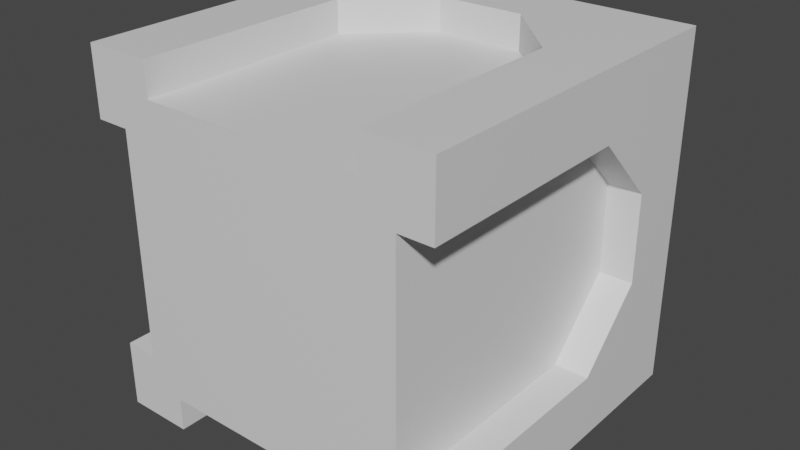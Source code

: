 # Source: Bridge.blend  (saved by Blender 2.92.15; exported with 4.5.12 LTS)
import bpy
from mathutils import Matrix  # noqa: F401  (used for matrix-valued properties, if any)

bpy.ops.wm.read_factory_settings(use_empty=True)
scene = bpy.context.scene
scene.name = 'Scene'

# ---- materials (node trees are filled in below, after node groups)
mat_material = bpy.data.materials.new('Material')
mat_material.alpha_threshold = 0.0
mat_material.use_transparent_shadow = False
mat_material.line_color = (0.0, 0.0, 0.0, 1.0)
mat_decorative = bpy.data.materials.new('Decorative')
mat_decorative.use_transparent_shadow = False
mat_decorative.diffuse_color = (0.3326, 0.8, 0.3177, 1.0)

# ---- material node trees
mat_material.use_nodes = True; mat_material.node_tree.nodes.clear()
_N = mat_material.node_tree.nodes; _L = mat_material.node_tree.links
n0 = _N.new('ShaderNodeOutputMaterial'); n0.name = 'Material Output'; n0.location = (300, 300)
n1 = _N.new('ShaderNodeBsdfPrincipled'); n1.name = 'Principled BSDF'; n1.location = (10, 300)
n1.distribution = 'GGX'
n1.subsurface_method = 'BURLEY'
n1.inputs[2].default_value = 0.4
n1.inputs[3].default_value = 1.45
n1.inputs[27].default_value = (0.0, 0.0, 0.0, 1.0)
n1.inputs[28].default_value = 1.0
_L.new(n1.outputs[0], n0.inputs[0])
n0.is_active_output = True

# ---- world
world_world = bpy.data.worlds.new('World'); scene.world = world_world
world_world.use_nodes = True; world_world.node_tree.nodes.clear()
_N = world_world.node_tree.nodes; _L = world_world.node_tree.links
n0 = _N.new('ShaderNodeOutputWorld'); n0.name = 'World Output'; n0.location = (300, 300)
n1 = _N.new('ShaderNodeBackground'); n1.name = 'Background'; n1.location = (10, 300)
n1.inputs[0].default_value = (0.05088, 0.05088, 0.05088, 1.0)
_L.new(n1.outputs[0], n0.inputs[0])
n0.is_active_output = True
world_world.color = (0.05088, 0.05088, 0.05088)
world_world.use_sun_shadow = False
world_world.sun_shadow_jitter_overblur = 0.0

# ---- meshes
me_cube = bpy.data.meshes.new('Cube')
me_cube.from_pydata([(-0.5, -0.5, -0.5), (-0.4, 0.5, 0.4), (-0.4, 0.5, -0.4), (0.5, 0.125, 0.3125), (0.5, 0.125, -0.3125), (0.5, 0.3125, -0.125), (-0.125, 0.3125, -0.5), (-0.3125, 0.125, -0.5), (0.3125, 0.125, -0.5), (0.125, 0.3125, -0.5), (0.3125, -0.5, -0.5), (-0.3125, -0.5, -0.5), (0.4, 0.5, -0.4), (0.5, -0.5, -0.5), (-0.5, -0.5, 0.3125), (-0.5, -0.5, -0.3125), (-0.5, 0.3125, -0.125), (-0.5, 0.125, -0.3125), (-0.5, 0.125, 0.3125), (-0.5, 0.3125, 0.125), (-0.125, 0.3125, 0.5), (-0.3125, -0.5, 0.5), (0.3125, -0.5, 0.5), (0.4, 0.5, 0.4), (-0.5, -0.5, 0.5), (0.5, -0.5, 0.5), (0.125, 0.3125, 0.5), (0.3125, 0.125, 0.5), (-0.3125, 0.125, 0.5), (0.5, -0.5, -0.3125), (0.5, -0.5, 0.3125), (0.5, 0.3125, 0.125), (-0.5, 0.5, -0.5), (0.5, 0.5, -0.5), (0.5, 0.5, 0.5), (-0.5, 0.5, 0.5), (0.2, 0.5, -0.4), (0.4, 0.5, 0.2), (-0.4, 0.5, -0.2), (0.2, 0.5, 0.4), (-0.2, 0.5, -0.4), (0.4, 0.5, -0.2), (-0.4, 0.5, 0.2), (-0.2, 0.5, 0.4), (-0.2, 0.5, -0.2), (0.2, 0.5, -0.2), (0.2, 0.5, 0.2), (-0.2, 0.5, 0.2), (-0.1, 0.5, -0.4), (0.4, 0.5, -0.1), (-0.4, 0.5, 0.1), (-0.1, 0.5, 0.4), (0.1, 0.5, -0.4), (0.4, 0.5, 0.1), (-0.4, 0.5, -0.1), (0.1, 0.5, 0.4), (-0.2, 0.5, -0.1), (-0.1, 0.5, -0.2), (0.2, 0.5, -0.1), (0.1, 0.5, -0.2), (0.2, 0.5, 0.1), (0.1, 0.5, 0.2), (-0.2, 0.5, 0.1), (-0.1, 0.5, 0.2), (-0.1, 0.5, 0.1), (0.1, 0.5, 0.1), (-0.1, 0.5, -0.1), (0.1, 0.5, -0.1), (-0.1, 0.49, 0.4), (0.1, 0.49, 0.4), (-0.1, 0.49, 0.2), (0.1, 0.49, 0.2), (0.4, 0.49, 0.2), (0.2, 0.49, 0.2), (0.4, 0.49, 0.4), (0.2, 0.49, 0.4), (-0.2, 0.49, 0.2), (-0.2, 0.49, 0.4), (-0.4, 0.49, 0.4), (-0.4, 0.49, 0.2), (-0.4, 0.49, 0.1), (-0.4, 0.49, -0.1), (-0.2, 0.49, -0.1), (-0.2, 0.49, 0.1), (-0.4, 0.49, -0.2), (-0.2, 0.49, -0.2), (-0.2, 0.49, -0.4), (-0.4, 0.49, -0.4), (-0.1, 0.49, -0.4), (0.1, 0.49, -0.4), (0.1, 0.49, -0.2), (-0.1, 0.49, -0.2), (0.4, 0.49, -0.4), (0.2, 0.49, -0.4), (0.2, 0.49, -0.2), (0.4, 0.49, -0.2), (0.2, 0.49, -0.1), (0.4, 0.49, -0.1), (0.4, 0.49, 0.1), (0.2, 0.49, 0.1), (0.1, 0.49, 0.1), (0.1, 0.49, -0.1), (-0.1, 0.49, -0.1), (-0.1, 0.49, 0.1), (0.4062, 0.125, 0.3125), (0.4062, 0.125, -0.3125), (0.4062, 0.3125, -0.125), (0.4062, -0.5, -0.3125), (0.4062, -0.5, 0.3125), (0.4062, 0.3125, 0.125), (-0.125, 0.3125, -0.4063), (-0.3125, 0.125, -0.4062), (0.3125, 0.125, -0.4062), (0.125, 0.3125, -0.4062), (0.3125, -0.5, -0.4062), (-0.3125, -0.5, -0.4062), (-0.4062, -0.5, 0.3125), (-0.4062, -0.5, -0.3125), (-0.4062, 0.3125, -0.125), (-0.4062, 0.125, -0.3125), (-0.4062, 0.125, 0.3125), (-0.4062, 0.3125, 0.125), (-0.125, 0.3125, 0.4062), (-0.3125, -0.5, 0.4062), (0.3125, -0.5, 0.4063), (0.125, 0.3125, 0.4062), (0.3125, 0.125, 0.4062), (-0.3125, 0.125, 0.4062)], [], [(6, 7, 32), (18, 35, 19), (28, 20, 35), (4, 33, 5), (3, 31, 34), (32, 0, 15, 17), (4, 29, 13, 33), (25, 30, 3, 34), (35, 24, 21, 28), (27, 34, 26), (25, 34, 27, 22), (35, 32, 16, 19), (9, 6, 32, 33), (16, 32, 17), (35, 20, 26, 34), (34, 31, 5, 33), (9, 33, 8), (24, 35, 18, 14), (33, 13, 10, 8), (7, 11, 0, 32), (64, 62, 47, 63), (60, 99, 96, 58), (44, 40, 86, 85), (60, 65, 61, 46), (57, 44, 56, 66), (45, 59, 67, 58), (53, 98, 99, 60), (23, 37, 72, 74), (38, 44, 85, 84), (49, 97, 98, 53), (37, 46, 73, 72), (62, 83, 80, 50), (58, 96, 97, 49), (36, 52, 59, 45), (49, 41, 45, 58), (60, 58, 67, 65), (66, 67, 59, 57), (48, 40, 44, 57), (54, 56, 44, 38), (64, 66, 56, 62), (62, 50, 42, 47), (51, 63, 47, 43), (63, 61, 65, 64), (39, 46, 61, 55), (37, 53, 60, 46), (33, 32, 2, 40, 48, 52, 36, 12), (32, 35, 1, 42, 50, 54, 38, 2), (34, 23, 39, 55, 51, 43, 1, 35), (34, 33, 12, 41, 49, 53, 37, 23), (73, 75, 74, 72), (69, 71, 70, 68), (76, 79, 78, 77), (80, 83, 82, 81), (84, 85, 86, 87), (88, 91, 90, 89), (92, 93, 94, 95), (96, 99, 98, 97), (100, 101, 102, 103), (40, 2, 87, 86), (65, 67, 101, 100), (2, 38, 84, 87), (39, 23, 74, 75), (67, 66, 102, 101), (48, 88, 89, 52), (46, 39, 75, 73), (66, 64, 103, 102), (52, 89, 90, 59), (47, 76, 77, 43), (64, 65, 100, 103), (59, 90, 91, 57), (43, 77, 78, 1), (51, 55, 69, 68), (57, 91, 88, 48), (1, 78, 79, 42), (63, 51, 68, 70), (12, 36, 93, 92), (42, 79, 76, 47), (61, 63, 70, 71), (36, 45, 94, 93), (50, 80, 81, 54), (55, 61, 71, 69), (45, 41, 95, 94), (54, 81, 82, 56), (41, 12, 92, 95), (56, 82, 83, 62), (31, 3, 104, 109), (4, 5, 106, 105), (3, 30, 108, 104), (5, 31, 109, 106), (29, 4, 105, 107), (109, 104, 108, 107, 105, 106), (7, 6, 110, 111), (6, 9, 113, 110), (9, 8, 112, 113), (8, 10, 114, 112), (11, 7, 111, 115), (113, 112, 114, 115, 111, 110), (19, 16, 118, 121), (18, 19, 121, 120), (14, 18, 120, 116), (17, 15, 117, 119), (16, 17, 119, 118), (120, 121, 118, 119, 117, 116), (27, 26, 125, 126), (22, 27, 126, 124), (20, 28, 127, 122), (28, 21, 123, 127), (26, 20, 122, 125), (122, 127, 123, 124, 126, 125), (22, 124, 108, 30, 25), (24, 14, 116, 123, 21), (0, 11, 115, 117, 15), (29, 107, 114, 10, 13), (108, 124, 123, 116, 117, 115, 114, 107)])
me_cube.polygons.foreach_set('material_index', [0, 0, 0, 0, 0, 0, 0, 0, 0, 0, 0, 0, 0, 0, 0, 0, 0, 0, 0, 0, 0, 0, 0, 0, 0, 0, 0, 0, 0, 0, 0, 0, 0, 0, 0, 0, 0, 0, 0, 0, 0, 0, 0, 0, 0, 0, 0, 0, 0, 1, 1, 1, 1, 1, 1, 1, 1, 1, 0, 0, 0, 0, 0, 0, 0, 0, 0, 0, 0, 0, 0, 0, 0, 0, 0, 0, 0, 0, 0, 0, 0, 0, 0, 0, 0, 0, 0, 0, 0, 0, 0, 0, 0, 0, 0, 0, 0, 0, 0, 0, 0, 0, 0, 0, 0, 0, 0, 0, 0, 0, 0, 0, 0, 0])
_uv = me_cube.uv_layers.new(name='UVMap')
_uv.uv.foreach_set('vector', [0.0, 0.0, 0.0, 0.0, 0.0, 0.0, 0.0, 0.0, 0.0, 0.0, 0.0, 0.0, 0.0, 0.0, 0.0, 0.0, 0.0, 0.0, 0.0, 0.0, 0.0, 0.0, 0.0, 0.0, 0.0, 0.0, 0.0, 0.0, 0.0, 0.0, 0.0, 0.0, 0.0, 0.0, 0.0, 0.0, 0.0, 0.0, 0.0, 0.0, 0.0, 0.0, 0.0, 0.0, 0.0, 0.0, 0.0, 0.0, 0.0, 0.0, 0.0, 0.0, 0.0, 0.0, 0.0, 0.0, 0.0, 0.0, 0.0, 0.0, 0.0, 0.0, 0.0, 0.0, 0.0, 0.0, 0.0, 0.0, 0.0, 0.0, 0.0, 0.0, 0.0, 0.0, 0.0, 0.0, 0.0, 0.0, 0.0, 0.0, 0.0, 0.0, 0.0, 0.0, 0.0, 0.0, 0.0, 0.0, 0.0, 0.0, 0.0, 0.0, 0.0, 0.0, 0.0, 0.0, 0.0, 0.0, 0.0, 0.0, 0.0, 0.0, 0.0, 0.0, 0.0, 0.0, 0.0, 0.0, 0.0, 0.0, 0.0, 0.0, 0.0, 0.0, 0.0, 0.0, 0.0, 0.0, 0.0, 0.0, 0.0, 0.0, 0.0, 0.0, 0.0, 0.0, 0.0, 0.0, 0.0, 0.0, 0.0, 0.0, 0.0, 0.0, 0.0, 0.0, 0.0, 0.0, 0.0, 0.0, 0.0, 0.0, 0.0, 0.0, 0.0, 0.0, 0.0, 0.0, 0.0, 0.0, 0.0, 0.0, 0.0, 0.0, 0.0, 0.0, 0.0, 0.0, 0.0, 0.0, 0.0, 0.0, 0.0, 0.0, 0.0, 0.0, 0.0, 0.0, 0.0, 0.0, 0.0, 0.0, 0.0, 0.0, 0.0, 0.0, 0.0, 0.0, 0.0, 0.0, 0.0, 0.0, 0.0, 0.0, 0.0, 0.0, 0.0, 0.0, 0.0, 0.0, 0.0, 0.0, 0.0, 0.0, 0.0, 0.0, 0.0, 0.0, 0.0, 0.0, 0.0, 0.0, 0.0, 0.0, 0.0, 0.0, 0.0, 0.0, 0.0, 0.0, 0.0, 0.0, 0.0, 0.0, 0.0, 0.0, 0.0, 0.0, 0.0, 0.0, 0.0, 0.0, 0.0, 0.0, 0.0, 0.0, 0.0, 0.0, 0.0, 0.0, 0.0, 0.0, 0.0, 0.0, 0.0, 0.0, 0.0, 0.0, 0.0, 0.0, 0.0, 0.0, 0.0, 0.0, 0.0, 0.0, 0.0, 0.0, 0.0, 0.0, 0.0, 0.0, 0.0, 0.0, 0.0, 0.0, 0.0, 0.0, 0.0, 0.0, 0.0, 0.0, 0.0, 0.0, 0.0, 0.0, 0.0, 0.0, 0.0, 0.0, 0.0, 0.0, 0.0, 0.0, 0.0, 0.0, 0.0, 0.0, 0.0, 0.0, 0.0, 0.0, 0.0, 0.0, 0.0, 0.0, 0.0, 0.0, 0.0, 0.0, 0.0, 0.0, 0.0, 0.0, 0.0, 0.0, 0.0, 0.0, 0.0, 0.0, 0.0, 0.0, 0.0, 0.0, 0.0, 0.0, 0.0, 0.0, 0.0, 0.0, 0.0, 0.0, 0.0, 0.0, 0.0, 0.0, 0.0, 0.0, 0.0, 0.0, 0.0, 0.0, 0.0, 0.0, 0.0, 0.0, 0.0, 0.0, 0.0, 0.0, 0.0, 0.0, 0.0, 0.0, 0.0, 0.0, 0.0, 0.0, 0.0, 0.0, 0.0, 0.0, 0.0, 0.0, 0.0, 0.0, 0.0, 0.0, 0.0, 0.0, 0.0, 0.0, 0.0, 0.0, 0.0, 0.0, 0.0, 0.0, 0.0, 0.0, 0.0, 0.0, 0.0, 0.0, 0.0, 0.0, 0.0, 0.0, 0.0, 0.0, 0.0, 0.0, 0.0, 0.0, 0.0, 0.0, 0.0, 0.0, 0.0, 0.0, 0.0, 0.0, 0.0, 0.0, 0.0, 0.0, 0.0, 0.0, 0.0, 0.0, 0.0, 0.0, 0.0, 0.0, 0.0, 0.0, 0.0, 0.0, 0.0, 0.0, 0.0, 0.0, 0.0, 0.0, 0.0, 0.0, 0.0, 0.0, 0.0, 0.0, 0.0, 0.0, 0.0, 0.0, 0.0, 0.0, 0.0, 0.0, 0.0, 0.0, 0.0, 0.0, 0.0, 0.0, 0.0, 0.0, 0.0, 0.0, 0.0, 0.0, 0.0, 0.0, 0.0, 0.0, 0.0, 0.0, 0.0, 0.0, 0.0, 0.0, 0.0, 0.0, 0.0, 0.0, 0.0, 0.0, 0.0, 0.0, 0.0, 0.0, 0.0, 0.0, 0.0, 0.0, 0.0, 0.0, 0.0, 0.0, 0.0, 0.0, 0.0, 0.0, 0.0, 0.0, 0.0, 0.0, 0.0, 0.0, 0.0, 0.0, 0.0, 0.0, 0.0, 0.0, 0.0, 0.0, 0.0, 0.0, 0.0, 0.0, 0.0, 0.0, 0.0, 0.0, 0.0, 0.0, 0.0, 0.0, 0.0, 0.0, 0.0, 0.0, 0.0, 0.0, 0.0, 0.0, 0.0, 0.0, 0.0, 0.0, 0.0, 0.0, 0.0, 0.0, 0.0, 0.0, 0.0, 0.0, 0.0, 0.0, 0.0, 0.0, 0.0, 0.0, 0.0, 0.0, 0.0, 0.0, 0.0, 0.0, 0.0, 0.0, 0.0, 0.0, 0.0, 0.0, 0.0, 0.0, 0.0, 0.0, 0.0, 0.0, 0.0, 0.0, 0.0, 0.0, 0.0, 0.0, 0.0, 0.0, 0.0, 0.0, 0.0, 0.0, 0.0, 0.0, 0.0, 0.0, 0.0, 0.0, 0.0, 0.0, 0.0, 0.0, 0.0, 0.0, 0.0, 0.0, 0.0, 0.0, 0.0, 0.0, 0.0, 0.0, 0.0, 0.0, 0.0, 0.0, 0.0, 0.0, 0.0, 0.0, 0.0, 0.0, 0.0, 0.0, 0.0, 0.0, 0.0, 0.0, 0.0, 0.0, 0.0, 0.0, 0.0, 0.0, 0.0, 0.0, 0.0, 0.0, 0.0, 0.0, 0.0, 0.0, 0.0, 0.0, 0.0, 0.0, 0.0, 0.0, 0.0, 0.0, 0.0, 0.0, 0.0, 0.0, 0.0, 0.0, 0.0, 0.0, 0.0, 0.0, 0.0, 0.0, 0.0, 0.0, 0.0, 0.0, 0.0, 0.0, 0.0, 0.0, 0.0, 0.0, 0.0, 0.0, 0.0, 0.0, 0.0, 0.0, 0.0, 0.0, 0.0, 0.0, 0.0, 0.0, 0.0, 0.0, 0.0, 0.0, 0.0, 0.0, 0.0, 0.0, 0.0, 0.0, 0.0, 0.0, 0.0, 0.0, 0.0, 0.0, 0.0, 0.0, 0.0, 0.0, 0.0, 0.0, 0.0, 0.0, 0.0, 0.0, 0.0, 0.0, 0.0, 0.0, 0.0, 0.0, 0.0, 0.0, 0.0, 0.0, 0.0, 0.0, 0.0, 0.0, 0.0, 0.0, 0.0, 0.0, 0.0, 0.0, 0.0, 0.0, 0.0, 0.0, 0.0, 0.0, 0.0, 0.0, 0.0, 0.0, 0.0, 0.0, 0.0, 0.0, 0.0, 0.0, 0.0, 0.0, 0.0, 0.0, 0.0, 0.0, 0.0, 0.0, 0.0, 0.0, 0.0, 0.0, 0.0, 0.0, 0.0, 0.0, 0.0, 0.0, 0.0, 0.0, 0.0, 0.0, 0.0, 0.0, 0.0, 0.0, 0.0, 0.0, 0.0, 0.0, 0.0, 0.0, 0.0, 0.0, 0.0, 0.0, 0.0, 0.0, 0.0, 0.0, 0.0, 0.0, 0.0, 0.0, 0.0, 0.0, 0.0, 0.0, 0.0, 0.0, 0.0, 0.0, 0.0, 0.0, 0.0, 0.0, 0.0, 0.0, 0.0, 0.0, 0.0, 0.0, 0.0, 0.0, 0.0, 0.0, 0.0, 0.0, 0.0, 0.0, 0.0, 0.0, 0.0, 0.0, 0.0, 0.0, 0.0, 0.0, 0.0, 0.0, 0.0, 0.0, 0.0, 0.0, 0.0, 0.0, 0.0, 0.0, 0.0, 0.0, 0.0, 0.0, 0.0, 0.0, 0.0, 0.0, 0.0, 0.0, 0.0, 0.0, 0.0, 0.0, 0.0, 0.0, 0.0, 0.0, 0.0, 0.0, 0.0, 0.0, 0.0, 0.0, 0.0, 0.0, 0.0, 0.0, 0.0, 0.0, 0.0, 0.0, 0.0, 0.0, 0.0, 0.0, 0.0, 0.0, 0.0, 0.0, 0.0, 0.0, 0.0, 0.0, 0.0, 0.0, 0.0, 0.0, 0.0, 0.0, 0.0, 0.0, 0.0, 0.0, 0.0, 0.0, 0.0, 0.0, 0.0, 0.0, 0.0, 0.0, 0.0, 0.0, 0.0, 0.0, 0.0, 0.0, 0.0, 0.0, 0.0, 0.0, 0.0, 0.0, 0.0, 0.0, 0.0, 0.0, 0.0, 0.0, 0.0, 0.0, 0.0, 0.0, 0.0, 0.0, 0.0, 0.0, 0.0, 0.0, 0.0, 0.0, 0.0, 0.0, 0.0, 0.0, 0.0, 0.0, 0.0, 0.0, 0.0, 0.0, 0.0, 0.0, 0.0, 0.0, 0.0, 0.0, 0.0, 0.0, 0.0, 0.0, 0.0, 0.0, 0.0, 0.0, 0.0, 0.0, 0.0, 0.0, 0.0, 0.0, 0.0, 0.0, 0.0, 0.0, 0.0, 0.0, 0.0, 0.0, 0.0, 0.0, 0.0, 0.0, 0.0, 0.0, 0.0, 0.0, 0.0, 0.0, 0.0, 0.0, 0.0, 0.0, 0.0, 0.0, 0.0, 0.0, 0.0, 0.0, 0.0, 0.0, 0.0, 0.0, 0.0, 0.0, 0.0, 0.0, 0.0, 0.0, 0.0, 0.0, 0.0, 0.0, 0.0, 0.0, 0.0, 0.0, 0.0, 0.0, 0.0, 0.0, 0.0, 0.0])
me_cube.materials.append(mat_material)
me_cube.materials.append(mat_decorative)
me_cube.use_remesh_preserve_volume = False
me_cube.use_remesh_preserve_attributes = False
me_cube.use_mirror_vertex_groups = False
me_cube.update()

# ---- objects
ob_cube = bpy.data.objects.new('Cube', me_cube)

# ---- transforms, parenting, visibility, modifiers, constraints
ob_cube.location = (0.0, 0.0, 0.0)
ob_cube.lock_rotations_4d = False
ob_cube.empty_display_type = 'ARROWS'
ob_cube.lineart.crease_threshold = 0.0

# ---- collection membership
scene.collection.objects.link(ob_cube)

# ---- scene / render settings (as saved in the file)
scene.frame_start = 1; scene.frame_end = 250; scene.frame_set(1)
scene.render.engine = 'BLENDER_EEVEE_NEXT'
scene.cycles.use_denoising = False
scene.cycles.samples = 128
scene.cycles.sampling_pattern = 'TABULATED_SOBOL'
scene.cycles.use_adaptive_sampling = False
scene.cycles.use_light_tree = False
scene.view_settings.view_transform = 'Filmic'
bpy.context.view_layer.update()

# ---- added for rendering (the .blend has no active camera and no usable light): camera, sun
cam_auto = bpy.data.cameras.new('AutoCamera')
cam_auto.lens = 50.0
cam_auto.sensor_width = 36.0
cam_auto.clip_end = 1000.0
ob_auto_camera = bpy.data.objects.new('AutoCamera', cam_auto)
scene.collection.objects.link(ob_auto_camera)
ob_auto_camera.location = (1.60254, -1.92304, 1.28203)
ob_auto_camera.rotation_euler = (1.09748, -7.21219e-08, 0.694738)
scene.camera = ob_auto_camera
light_auto_sun = bpy.data.lights.new('AutoSun', 'SUN')
light_auto_sun.energy = 3.0
light_auto_sun.angle = 0.0523599
ob_auto_sun = bpy.data.objects.new('AutoSun', light_auto_sun)
scene.collection.objects.link(ob_auto_sun)
ob_auto_sun.rotation_euler = (0.872665, 0.174533, 0.523599)
bpy.context.view_layer.update()
